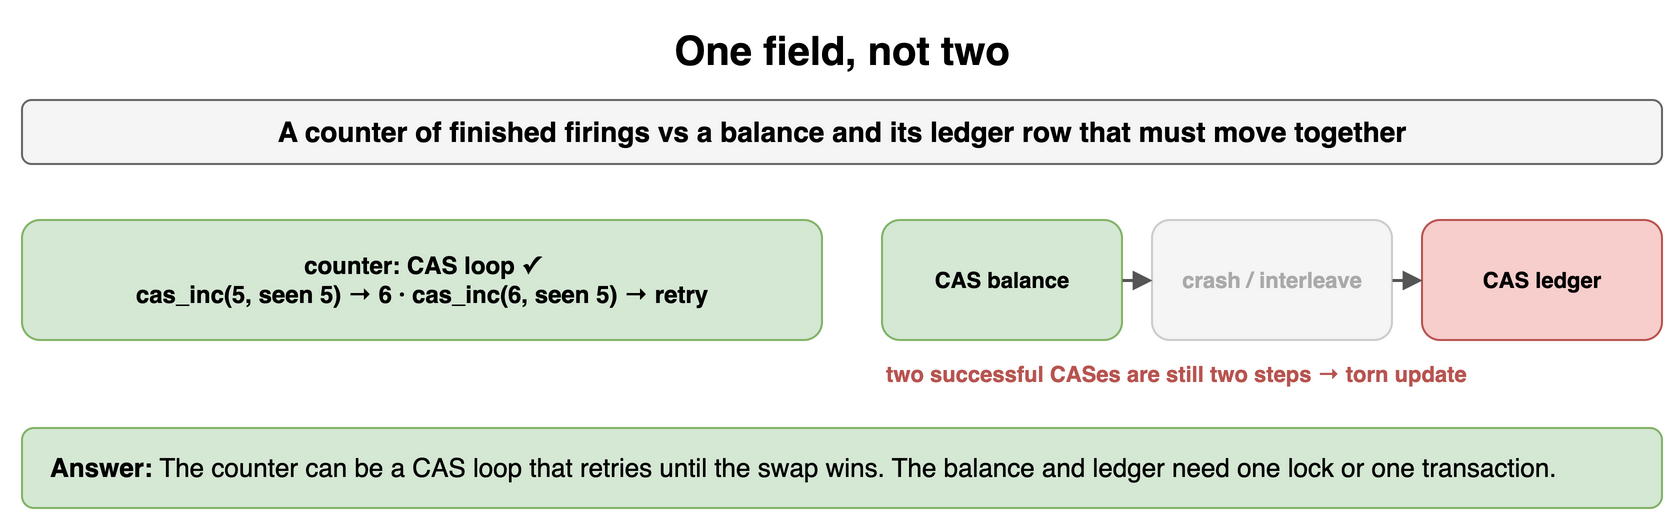

The diagram above was exported from draw.io. Its source (the exported page's mxGraphModel, read from the mxfile embedded in the PNG):
<mxGraphModel dx="900" dy="270" grid="1" gridSize="10" guides="1" tooltips="1" connect="1" arrows="1" fold="1" page="1" pageScale="1" pageWidth="900" pageHeight="270" math="0" shadow="0">
  <root>
    <mxCell id="0" />
    <mxCell id="1" parent="0" />
    <mxCell id="t81" value="One field, not two" style="text;html=1;align=center;verticalAlign=middle;whiteSpace=wrap;fontSize=20;fontStyle=1;" vertex="1" parent="1">
      <mxGeometry x="40" y="10" width="820" height="30" as="geometry" />
    </mxCell>
    <mxCell id="t82" value="A counter of finished firings vs a balance and its ledger row that must move together" style="rounded=1;whiteSpace=wrap;html=1;fillColor=#f5f5f5;strokeColor=#666666;fontStyle=1;fontSize=14;" vertex="1" parent="1">
      <mxGeometry x="40" y="50" width="820" height="32" as="geometry" />
    </mxCell>
    <mxCell id="t83" value="counter: CAS loop ✓&lt;br&gt;cas_inc(5, seen 5) → 6 · cas_inc(6, seen 5) → retry" style="rounded=1;whiteSpace=wrap;html=1;fillColor=#d5e8d4;strokeColor=#82b366;fontSize=12;align=center;fontStyle=1;" vertex="1" parent="1">
      <mxGeometry x="40" y="110" width="400" height="60" as="geometry" />
    </mxCell>
    <mxCell id="t84" value="CAS balance" style="rounded=1;whiteSpace=wrap;html=1;fillColor=#d5e8d4;strokeColor=#82b366;fontSize=11;align=center;fontStyle=1;" vertex="1" parent="1">
      <mxGeometry x="470" y="110" width="120" height="60" as="geometry" />
    </mxCell>
    <mxCell id="t85" value="crash / interleave" style="rounded=1;whiteSpace=wrap;html=1;fillColor=#f5f5f5;strokeColor=#cccccc;fontSize=11;align=center;fontStyle=1;fontColor=#aaaaaa;" vertex="1" parent="1">
      <mxGeometry x="605" y="110" width="120" height="60" as="geometry" />
    </mxCell>
    <mxCell id="t86" value="CAS ledger" style="rounded=1;whiteSpace=wrap;html=1;fillColor=#f8cecc;strokeColor=#b85450;fontSize=11;align=center;fontStyle=1;" vertex="1" parent="1">
      <mxGeometry x="740" y="110" width="120" height="60" as="geometry" />
    </mxCell>
    <mxCell id="t87" value="" style="endArrow=block;endSize=6;html=1;strokeWidth=1.5;strokeColor=#555555;fontSize=11;labelBackgroundColor=#ffffff;" edge="1" parent="1" source="t84" target="t85">
      <mxGeometry relative="1" as="geometry" />
    </mxCell>
    <mxCell id="t88" value="" style="endArrow=block;endSize=6;html=1;strokeWidth=1.5;strokeColor=#555555;fontSize=11;labelBackgroundColor=#ffffff;" edge="1" parent="1" source="t85" target="t86">
      <mxGeometry relative="1" as="geometry" />
    </mxCell>
    <mxCell id="t89" value="two successful CASes are still two steps → torn update" style="text;html=1;whiteSpace=wrap;fontSize=11;align=left;verticalAlign=middle;fontSize=11;fontColor=#b85450;fontStyle=1;" vertex="1" parent="1">
      <mxGeometry x="470" y="178" width="390" height="18" as="geometry" />
    </mxCell>
    <mxCell id="t810" value="&lt;b&gt;Answer:&lt;/b&gt; The counter can be a CAS loop that retries until the swap wins. The balance and ledger need one lock or one transaction." style="rounded=1;whiteSpace=wrap;html=1;fillColor=#d5e8d4;strokeColor=#82b366;fontSize=13;align=left;spacingLeft=12;" vertex="1" parent="1">
      <mxGeometry x="40" y="214" width="820" height="40" as="geometry" />
    </mxCell>
  </root>
</mxGraphModel>